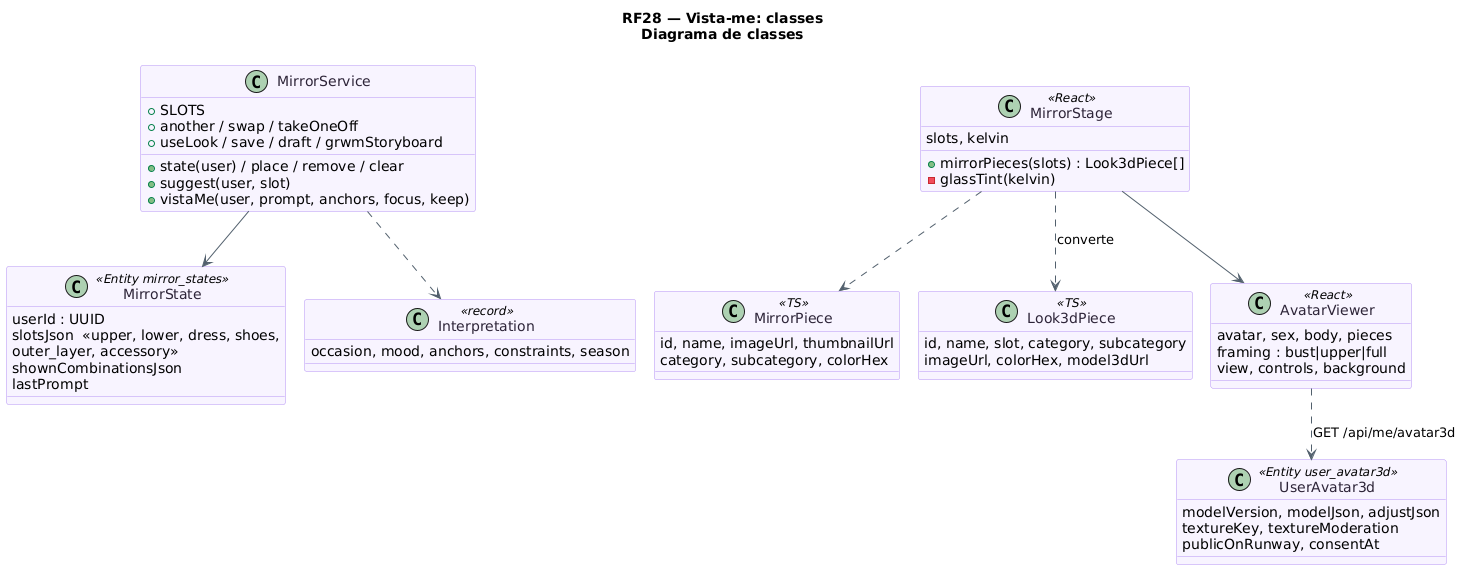

The diagram above was rendered by PlantUML. Its source (embedded in the PNG):
@startuml RF28_Espelho_Classes
!pragma layout smetana
title RF28 — Vista-me: classes\nDiagrama de classes
skinparam backgroundColor #FFFFFF
skinparam shadowing false
skinparam class {
  BackgroundColor #F8F4FF
  BorderColor #B695F5
  FontColor #2D2438
  ArrowColor #52606D
}
class MirrorState <<Entity mirror_states>> {
  userId : UUID
  slotsJson  «upper, lower, dress, shoes,\nouter_layer, accessory»
  shownCombinationsJson
  lastPrompt
}
class MirrorService {
  +SLOTS
  +state(user) / place / remove / clear
  +suggest(user, slot)
  +vistaMe(user, prompt, anchors, focus, keep)
  +another / swap / takeOneOff
  +useLook / save / draft / grwmStoryboard
}
class Interpretation <<record>> {
  occasion, mood, anchors, constraints, season
}
class MirrorPiece <<TS>> {
  id, name, imageUrl, thumbnailUrl
  category, subcategory, colorHex
}
class Look3dPiece <<TS>> {
  id, name, slot, category, subcategory
  imageUrl, colorHex, model3dUrl
}
class MirrorStage <<React>> {
  slots, kelvin
  +mirrorPieces(slots) : Look3dPiece[]
  -glassTint(kelvin)
}
class AvatarViewer <<React>> {
  avatar, sex, body, pieces
  framing : bust|upper|full
  view, controls, background
}
class UserAvatar3d <<Entity user_avatar3d>> {
  modelVersion, modelJson, adjustJson
  textureKey, textureModeration
  publicOnRunway, consentAt
}
MirrorService --> MirrorState
MirrorService ..> Interpretation
MirrorStage ..> MirrorPiece
MirrorStage ..> Look3dPiece : converte
MirrorStage --> AvatarViewer
AvatarViewer ..> UserAvatar3d : GET /api/me/avatar3d
@enduml